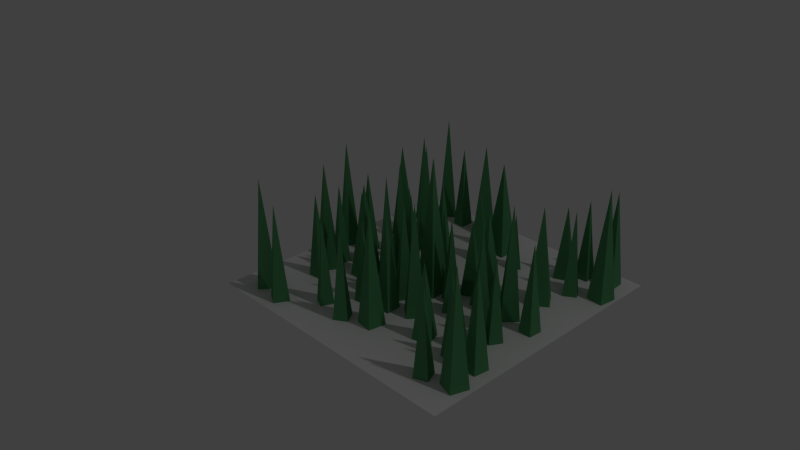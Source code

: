 # Source: reserve.blend  (saved by Blender 2.75.0; exported with 4.5.12 LTS)
import bpy
from mathutils import Matrix  # noqa: F401  (used for matrix-valued properties, if any)

bpy.ops.wm.read_factory_settings(use_empty=True)
scene = bpy.context.scene
scene.name = 'Scene'

# ---- collections
col_collection_1 = bpy.data.collections.new('Collection 1'); scene.collection.children.link(col_collection_1)

# ---- materials (node trees are filled in below, after node groups)
mat_tree = bpy.data.materials.new('Tree')
mat_tree.alpha_threshold = 0.0
mat_tree.use_transparent_shadow = False
mat_tree.diffuse_color = (0.1, 0.3264, 0.1386, 1.0)
mat_tree.roughness = 0.5
mat_tree_001 = bpy.data.materials.new('Tree.001')
mat_tree_001.alpha_threshold = 0.0
mat_tree_001.use_transparent_shadow = False
mat_tree_001.diffuse_color = (0.1, 0.3264, 0.1386, 1.0)
mat_tree_001.roughness = 0.5
mat_tree_002 = bpy.data.materials.new('Tree.002')
mat_tree_002.alpha_threshold = 0.0
mat_tree_002.use_transparent_shadow = False
mat_tree_002.diffuse_color = (0.1, 0.3264, 0.1386, 1.0)
mat_tree_002.roughness = 0.5
mat_tree_003 = bpy.data.materials.new('Tree.003')
mat_tree_003.alpha_threshold = 0.0
mat_tree_003.use_transparent_shadow = False
mat_tree_003.diffuse_color = (0.1, 0.3264, 0.1386, 1.0)
mat_tree_003.roughness = 0.5
mat_tree_004 = bpy.data.materials.new('Tree.004')
mat_tree_004.alpha_threshold = 0.0
mat_tree_004.use_transparent_shadow = False
mat_tree_004.diffuse_color = (0.1, 0.3264, 0.1386, 1.0)
mat_tree_004.roughness = 0.5
mat_tree_005 = bpy.data.materials.new('Tree.005')
mat_tree_005.alpha_threshold = 0.0
mat_tree_005.use_transparent_shadow = False
mat_tree_005.diffuse_color = (0.1, 0.3264, 0.1386, 1.0)
mat_tree_005.roughness = 0.5
mat_tree_006 = bpy.data.materials.new('Tree.006')
mat_tree_006.alpha_threshold = 0.0
mat_tree_006.use_transparent_shadow = False
mat_tree_006.diffuse_color = (0.1, 0.3264, 0.1386, 1.0)
mat_tree_006.roughness = 0.5
mat_tree_007 = bpy.data.materials.new('Tree.007')
mat_tree_007.alpha_threshold = 0.0
mat_tree_007.use_transparent_shadow = False
mat_tree_007.diffuse_color = (0.1, 0.3264, 0.1386, 1.0)
mat_tree_007.roughness = 0.5
mat_tree_008 = bpy.data.materials.new('Tree.008')
mat_tree_008.alpha_threshold = 0.0
mat_tree_008.use_transparent_shadow = False
mat_tree_008.diffuse_color = (0.1, 0.3264, 0.1386, 1.0)
mat_tree_008.roughness = 0.5
mat_tree_009 = bpy.data.materials.new('Tree.009')
mat_tree_009.alpha_threshold = 0.0
mat_tree_009.use_transparent_shadow = False
mat_tree_009.diffuse_color = (0.1, 0.3264, 0.1386, 1.0)
mat_tree_009.roughness = 0.5
mat_tree_010 = bpy.data.materials.new('Tree.010')
mat_tree_010.alpha_threshold = 0.0
mat_tree_010.use_transparent_shadow = False
mat_tree_010.diffuse_color = (0.1, 0.3264, 0.1386, 1.0)
mat_tree_010.roughness = 0.5
mat_tree_011 = bpy.data.materials.new('Tree.011')
mat_tree_011.alpha_threshold = 0.0
mat_tree_011.use_transparent_shadow = False
mat_tree_011.diffuse_color = (0.1, 0.3264, 0.1386, 1.0)
mat_tree_011.roughness = 0.5
mat_tree_012 = bpy.data.materials.new('Tree.012')
mat_tree_012.alpha_threshold = 0.0
mat_tree_012.use_transparent_shadow = False
mat_tree_012.diffuse_color = (0.1, 0.3264, 0.1386, 1.0)
mat_tree_012.roughness = 0.5
mat_tree_013 = bpy.data.materials.new('Tree.013')
mat_tree_013.alpha_threshold = 0.0
mat_tree_013.use_transparent_shadow = False
mat_tree_013.diffuse_color = (0.1, 0.3264, 0.1386, 1.0)
mat_tree_013.roughness = 0.5
mat_tree_014 = bpy.data.materials.new('Tree.014')
mat_tree_014.alpha_threshold = 0.0
mat_tree_014.use_transparent_shadow = False
mat_tree_014.diffuse_color = (0.1, 0.3264, 0.1386, 1.0)
mat_tree_014.roughness = 0.5
mat_tree_015 = bpy.data.materials.new('Tree.015')
mat_tree_015.alpha_threshold = 0.0
mat_tree_015.use_transparent_shadow = False
mat_tree_015.diffuse_color = (0.1, 0.3264, 0.1386, 1.0)
mat_tree_015.roughness = 0.5
mat_tree_016 = bpy.data.materials.new('Tree.016')
mat_tree_016.alpha_threshold = 0.0
mat_tree_016.use_transparent_shadow = False
mat_tree_016.diffuse_color = (0.1, 0.3264, 0.1386, 1.0)
mat_tree_016.roughness = 0.5
mat_tree_017 = bpy.data.materials.new('Tree.017')
mat_tree_017.alpha_threshold = 0.0
mat_tree_017.use_transparent_shadow = False
mat_tree_017.diffuse_color = (0.1, 0.3264, 0.1386, 1.0)
mat_tree_017.roughness = 0.5
mat_tree_018 = bpy.data.materials.new('Tree.018')
mat_tree_018.alpha_threshold = 0.0
mat_tree_018.use_transparent_shadow = False
mat_tree_018.diffuse_color = (0.1, 0.3264, 0.1386, 1.0)
mat_tree_018.roughness = 0.5
mat_tree_019 = bpy.data.materials.new('Tree.019')
mat_tree_019.alpha_threshold = 0.0
mat_tree_019.use_transparent_shadow = False
mat_tree_019.diffuse_color = (0.1, 0.3264, 0.1386, 1.0)
mat_tree_019.roughness = 0.5
mat_tree_020 = bpy.data.materials.new('Tree.020')
mat_tree_020.alpha_threshold = 0.0
mat_tree_020.use_transparent_shadow = False
mat_tree_020.diffuse_color = (0.1, 0.3264, 0.1386, 1.0)
mat_tree_020.roughness = 0.5
mat_tree_021 = bpy.data.materials.new('Tree.021')
mat_tree_021.alpha_threshold = 0.0
mat_tree_021.use_transparent_shadow = False
mat_tree_021.diffuse_color = (0.1, 0.3264, 0.1386, 1.0)
mat_tree_021.roughness = 0.5
mat_tree_022 = bpy.data.materials.new('Tree.022')
mat_tree_022.alpha_threshold = 0.0
mat_tree_022.use_transparent_shadow = False
mat_tree_022.diffuse_color = (0.1, 0.3264, 0.1386, 1.0)
mat_tree_022.roughness = 0.5
mat_tree_023 = bpy.data.materials.new('Tree.023')
mat_tree_023.alpha_threshold = 0.0
mat_tree_023.use_transparent_shadow = False
mat_tree_023.diffuse_color = (0.1, 0.3264, 0.1386, 1.0)
mat_tree_023.roughness = 0.5
mat_tree_024 = bpy.data.materials.new('Tree.024')
mat_tree_024.alpha_threshold = 0.0
mat_tree_024.use_transparent_shadow = False
mat_tree_024.diffuse_color = (0.1, 0.3264, 0.1386, 1.0)
mat_tree_024.roughness = 0.5
mat_tree_025 = bpy.data.materials.new('Tree.025')
mat_tree_025.alpha_threshold = 0.0
mat_tree_025.use_transparent_shadow = False
mat_tree_025.diffuse_color = (0.1, 0.3264, 0.1386, 1.0)
mat_tree_025.roughness = 0.5
mat_tree_026 = bpy.data.materials.new('Tree.026')
mat_tree_026.alpha_threshold = 0.0
mat_tree_026.use_transparent_shadow = False
mat_tree_026.diffuse_color = (0.1, 0.3264, 0.1386, 1.0)
mat_tree_026.roughness = 0.5
mat_tree_027 = bpy.data.materials.new('Tree.027')
mat_tree_027.alpha_threshold = 0.0
mat_tree_027.use_transparent_shadow = False
mat_tree_027.diffuse_color = (0.1, 0.3264, 0.1386, 1.0)
mat_tree_027.roughness = 0.5
mat_tree_028 = bpy.data.materials.new('Tree.028')
mat_tree_028.alpha_threshold = 0.0
mat_tree_028.use_transparent_shadow = False
mat_tree_028.diffuse_color = (0.1, 0.3264, 0.1386, 1.0)
mat_tree_028.roughness = 0.5
mat_tree_029 = bpy.data.materials.new('Tree.029')
mat_tree_029.alpha_threshold = 0.0
mat_tree_029.use_transparent_shadow = False
mat_tree_029.diffuse_color = (0.1, 0.3264, 0.1386, 1.0)
mat_tree_029.roughness = 0.5
mat_tree_030 = bpy.data.materials.new('Tree.030')
mat_tree_030.alpha_threshold = 0.0
mat_tree_030.use_transparent_shadow = False
mat_tree_030.diffuse_color = (0.1, 0.3264, 0.1386, 1.0)
mat_tree_030.roughness = 0.5
mat_tree_031 = bpy.data.materials.new('Tree.031')
mat_tree_031.alpha_threshold = 0.0
mat_tree_031.use_transparent_shadow = False
mat_tree_031.diffuse_color = (0.1, 0.3264, 0.1386, 1.0)
mat_tree_031.roughness = 0.5
mat_tree_032 = bpy.data.materials.new('Tree.032')
mat_tree_032.alpha_threshold = 0.0
mat_tree_032.use_transparent_shadow = False
mat_tree_032.diffuse_color = (0.1, 0.3264, 0.1386, 1.0)
mat_tree_032.roughness = 0.5
mat_tree_033 = bpy.data.materials.new('Tree.033')
mat_tree_033.alpha_threshold = 0.0
mat_tree_033.use_transparent_shadow = False
mat_tree_033.diffuse_color = (0.1, 0.3264, 0.1386, 1.0)
mat_tree_033.roughness = 0.5
mat_tree_034 = bpy.data.materials.new('Tree.034')
mat_tree_034.alpha_threshold = 0.0
mat_tree_034.use_transparent_shadow = False
mat_tree_034.diffuse_color = (0.1, 0.3264, 0.1386, 1.0)
mat_tree_034.roughness = 0.5
mat_tree_035 = bpy.data.materials.new('Tree.035')
mat_tree_035.alpha_threshold = 0.0
mat_tree_035.use_transparent_shadow = False
mat_tree_035.diffuse_color = (0.1, 0.3264, 0.1386, 1.0)
mat_tree_035.roughness = 0.5
mat_tree_036 = bpy.data.materials.new('Tree.036')
mat_tree_036.alpha_threshold = 0.0
mat_tree_036.use_transparent_shadow = False
mat_tree_036.diffuse_color = (0.1, 0.3264, 0.1386, 1.0)
mat_tree_036.roughness = 0.5
mat_tree_037 = bpy.data.materials.new('Tree.037')
mat_tree_037.alpha_threshold = 0.0
mat_tree_037.use_transparent_shadow = False
mat_tree_037.diffuse_color = (0.1, 0.3264, 0.1386, 1.0)
mat_tree_037.roughness = 0.5
mat_tree_038 = bpy.data.materials.new('Tree.038')
mat_tree_038.alpha_threshold = 0.0
mat_tree_038.use_transparent_shadow = False
mat_tree_038.diffuse_color = (0.1, 0.3264, 0.1386, 1.0)
mat_tree_038.roughness = 0.5
mat_tree_039 = bpy.data.materials.new('Tree.039')
mat_tree_039.alpha_threshold = 0.0
mat_tree_039.use_transparent_shadow = False
mat_tree_039.diffuse_color = (0.1, 0.3264, 0.1386, 1.0)
mat_tree_039.roughness = 0.5
mat_tree_040 = bpy.data.materials.new('Tree.040')
mat_tree_040.alpha_threshold = 0.0
mat_tree_040.use_transparent_shadow = False
mat_tree_040.diffuse_color = (0.1, 0.3264, 0.1386, 1.0)
mat_tree_040.roughness = 0.5
mat_tree_041 = bpy.data.materials.new('Tree.041')
mat_tree_041.alpha_threshold = 0.0
mat_tree_041.use_transparent_shadow = False
mat_tree_041.diffuse_color = (0.1, 0.3264, 0.1386, 1.0)
mat_tree_041.roughness = 0.5
mat_tree_042 = bpy.data.materials.new('Tree.042')
mat_tree_042.alpha_threshold = 0.0
mat_tree_042.use_transparent_shadow = False
mat_tree_042.diffuse_color = (0.1, 0.3264, 0.1386, 1.0)
mat_tree_042.roughness = 0.5
mat_tree_043 = bpy.data.materials.new('Tree.043')
mat_tree_043.alpha_threshold = 0.0
mat_tree_043.use_transparent_shadow = False
mat_tree_043.diffuse_color = (0.1, 0.3264, 0.1386, 1.0)
mat_tree_043.roughness = 0.5
mat_tree_044 = bpy.data.materials.new('Tree.044')
mat_tree_044.alpha_threshold = 0.0
mat_tree_044.use_transparent_shadow = False
mat_tree_044.diffuse_color = (0.1, 0.3264, 0.1386, 1.0)
mat_tree_044.roughness = 0.5
mat_tree_045 = bpy.data.materials.new('Tree.045')
mat_tree_045.alpha_threshold = 0.0
mat_tree_045.use_transparent_shadow = False
mat_tree_045.diffuse_color = (0.1, 0.3264, 0.1386, 1.0)
mat_tree_045.roughness = 0.5
mat_tree_046 = bpy.data.materials.new('Tree.046')
mat_tree_046.alpha_threshold = 0.0
mat_tree_046.use_transparent_shadow = False
mat_tree_046.diffuse_color = (0.1, 0.3264, 0.1386, 1.0)
mat_tree_046.roughness = 0.5
mat_tree_047 = bpy.data.materials.new('Tree.047')
mat_tree_047.alpha_threshold = 0.0
mat_tree_047.use_transparent_shadow = False
mat_tree_047.diffuse_color = (0.1, 0.3264, 0.1386, 1.0)
mat_tree_047.roughness = 0.5
mat_tree_048 = bpy.data.materials.new('Tree.048')
mat_tree_048.alpha_threshold = 0.0
mat_tree_048.use_transparent_shadow = False
mat_tree_048.diffuse_color = (0.1, 0.3264, 0.1386, 1.0)
mat_tree_048.roughness = 0.5
mat_tree_049 = bpy.data.materials.new('Tree.049')
mat_tree_049.alpha_threshold = 0.0
mat_tree_049.use_transparent_shadow = False
mat_tree_049.diffuse_color = (0.1, 0.3264, 0.1386, 1.0)
mat_tree_049.roughness = 0.5
mat_tree_050 = bpy.data.materials.new('Tree.050')
mat_tree_050.alpha_threshold = 0.0
mat_tree_050.use_transparent_shadow = False
mat_tree_050.diffuse_color = (0.1, 0.3264, 0.1386, 1.0)
mat_tree_050.roughness = 0.5
mat_tree_051 = bpy.data.materials.new('Tree.051')
mat_tree_051.alpha_threshold = 0.0
mat_tree_051.use_transparent_shadow = False
mat_tree_051.diffuse_color = (0.1, 0.3264, 0.1386, 1.0)
mat_tree_051.roughness = 0.5
mat_tree_052 = bpy.data.materials.new('Tree.052')
mat_tree_052.alpha_threshold = 0.0
mat_tree_052.use_transparent_shadow = False
mat_tree_052.diffuse_color = (0.1, 0.3264, 0.1386, 1.0)
mat_tree_052.roughness = 0.5
mat_tree_053 = bpy.data.materials.new('Tree.053')
mat_tree_053.alpha_threshold = 0.0
mat_tree_053.use_transparent_shadow = False
mat_tree_053.diffuse_color = (0.1, 0.3264, 0.1386, 1.0)
mat_tree_053.roughness = 0.5
mat_tree_054 = bpy.data.materials.new('Tree.054')
mat_tree_054.alpha_threshold = 0.0
mat_tree_054.use_transparent_shadow = False
mat_tree_054.diffuse_color = (0.1, 0.3264, 0.1386, 1.0)
mat_tree_054.roughness = 0.5
mat_tree_055 = bpy.data.materials.new('Tree.055')
mat_tree_055.alpha_threshold = 0.0
mat_tree_055.use_transparent_shadow = False
mat_tree_055.diffuse_color = (0.1, 0.3264, 0.1386, 1.0)
mat_tree_055.roughness = 0.5
mat_tree_056 = bpy.data.materials.new('Tree.056')
mat_tree_056.alpha_threshold = 0.0
mat_tree_056.use_transparent_shadow = False
mat_tree_056.diffuse_color = (0.1, 0.3264, 0.1386, 1.0)
mat_tree_056.roughness = 0.5
mat_tree_057 = bpy.data.materials.new('Tree.057')
mat_tree_057.alpha_threshold = 0.0
mat_tree_057.use_transparent_shadow = False
mat_tree_057.diffuse_color = (0.1, 0.3264, 0.1386, 1.0)
mat_tree_057.roughness = 0.5
mat_tree_058 = bpy.data.materials.new('Tree.058')
mat_tree_058.alpha_threshold = 0.0
mat_tree_058.use_transparent_shadow = False
mat_tree_058.diffuse_color = (0.1, 0.3264, 0.1386, 1.0)
mat_tree_058.roughness = 0.5

# ---- material node trees

# ---- world
world_world = bpy.data.worlds.new('World'); scene.world = world_world
world_world.color = (0.05088, 0.05088, 0.05088)
world_world.use_sun_shadow = False
world_world.sun_shadow_jitter_overblur = 0.0
world_world.cycles.sampling_method = 'MANUAL'
world_world.cycles.sample_map_resolution = 256

# ---- cameras
cam_camera = bpy.data.cameras.new('Camera')
cam_camera.clip_end = 100.0
cam_camera.lens = 35.0
cam_camera.sensor_width = 32.0
cam_camera.sensor_height = 18.0
cam_camera.ortho_scale = 7.314
cam_camera.dof.focus_distance = 0.0
cam_camera.dof.aperture_fstop = 128.0

# ---- lights
light_lamp = bpy.data.lights.new('Lamp', 'POINT')
light_lamp.transmission_factor = 0.0
light_lamp.cutoff_distance = 30.0
light_lamp.energy = 100.0
light_lamp.shadow_buffer_clip_start = 1.001
light_lamp.shadow_soft_size = 0.1
light_lamp.shadow_maximum_resolution = 0.006
light_lamp.use_absolute_resolution = True
light_lamp.cycles.use_multiple_importance_sampling = False

# ---- meshes
me_cube_008 = bpy.data.meshes.new('Cube.008')
me_cube_008.from_pydata([(-0.1, -0.1, -0.1), (0.0, 0.0, 1.138), (-0.1, 0.1, -0.1), (0.1, -0.1, -0.1), (0.1, 0.1, -0.1)], [], [(0, 2, 4, 3), (1, 2, 0), (1, 4, 2), (1, 3, 4), (1, 0, 3)])
me_cube_008.materials.append(mat_tree)
me_cube_008.use_remesh_preserve_volume = False
me_cube_008.use_remesh_preserve_attributes = False
me_cube_008.use_mirror_vertex_groups = False
me_cube_008.update()
me_plane = bpy.data.meshes.new('Plane')
me_plane.from_pydata([(-1.0, -1.0, 0.0), (1.0, -1.0, 0.0), (-1.0, 1.0, 0.0), (1.0, 1.0, 0.0)], [], [(0, 1, 3, 2)])
me_plane.use_remesh_preserve_volume = False
me_plane.use_remesh_preserve_attributes = False
me_plane.use_mirror_vertex_groups = False
me_plane.update()
me_cube_009 = bpy.data.meshes.new('Cube.009')
me_cube_009.from_pydata([(-0.1, -0.1, -0.1), (0.0, 0.0, 1.138), (-0.1, 0.1, -0.1), (0.1, -0.1, -0.1), (0.1, 0.1, -0.1)], [], [(0, 2, 4, 3), (1, 2, 0), (1, 4, 2), (1, 3, 4), (1, 0, 3)])
me_cube_009.materials.append(mat_tree_001)
me_cube_009.use_remesh_preserve_volume = False
me_cube_009.use_remesh_preserve_attributes = False
me_cube_009.use_mirror_vertex_groups = False
me_cube_009.update()
me_cube_010 = bpy.data.meshes.new('Cube.010')
me_cube_010.from_pydata([(-0.1, -0.1, -0.1), (0.0, 0.0, 1.138), (-0.1, 0.1, -0.1), (0.1, -0.1, -0.1), (0.1, 0.1, -0.1)], [], [(0, 2, 4, 3), (1, 2, 0), (1, 4, 2), (1, 3, 4), (1, 0, 3)])
me_cube_010.materials.append(mat_tree_002)
me_cube_010.use_remesh_preserve_volume = False
me_cube_010.use_remesh_preserve_attributes = False
me_cube_010.use_mirror_vertex_groups = False
me_cube_010.update()
me_cube_011 = bpy.data.meshes.new('Cube.011')
me_cube_011.from_pydata([(-0.1, -0.1, -0.1), (0.0, 0.0, 1.138), (-0.1, 0.1, -0.1), (0.1, -0.1, -0.1), (0.1, 0.1, -0.1)], [], [(0, 2, 4, 3), (1, 2, 0), (1, 4, 2), (1, 3, 4), (1, 0, 3)])
me_cube_011.materials.append(mat_tree_003)
me_cube_011.use_remesh_preserve_volume = False
me_cube_011.use_remesh_preserve_attributes = False
me_cube_011.use_mirror_vertex_groups = False
me_cube_011.update()
me_cube_012 = bpy.data.meshes.new('Cube.012')
me_cube_012.from_pydata([(-0.1, -0.1, -0.1), (0.0, 0.0, 1.138), (-0.1, 0.1, -0.1), (0.1, -0.1, -0.1), (0.1, 0.1, -0.1)], [], [(0, 2, 4, 3), (1, 2, 0), (1, 4, 2), (1, 3, 4), (1, 0, 3)])
me_cube_012.materials.append(mat_tree_004)
me_cube_012.use_remesh_preserve_volume = False
me_cube_012.use_remesh_preserve_attributes = False
me_cube_012.use_mirror_vertex_groups = False
me_cube_012.update()
me_cube_013 = bpy.data.meshes.new('Cube.013')
me_cube_013.from_pydata([(-0.1, -0.1, -0.1), (0.0, 0.0, 0.7826), (-0.1, 0.1, -0.1), (0.1, -0.1, -0.1), (0.1, 0.1, -0.1)], [], [(0, 2, 4, 3), (1, 2, 0), (1, 4, 2), (1, 3, 4), (1, 0, 3)])
me_cube_013.materials.append(mat_tree_005)
me_cube_013.use_remesh_preserve_volume = False
me_cube_013.use_remesh_preserve_attributes = False
me_cube_013.use_mirror_vertex_groups = False
me_cube_013.update()
me_cube_014 = bpy.data.meshes.new('Cube.014')
me_cube_014.from_pydata([(-0.1, -0.1, -0.1), (0.0, 0.0, 0.7826), (-0.1, 0.1, -0.1), (0.1, -0.1, -0.1), (0.1, 0.1, -0.1)], [], [(0, 2, 4, 3), (1, 2, 0), (1, 4, 2), (1, 3, 4), (1, 0, 3)])
me_cube_014.materials.append(mat_tree_006)
me_cube_014.use_remesh_preserve_volume = False
me_cube_014.use_remesh_preserve_attributes = False
me_cube_014.use_mirror_vertex_groups = False
me_cube_014.update()
me_cube_015 = bpy.data.meshes.new('Cube.015')
me_cube_015.from_pydata([(-0.1, -0.1, -0.1), (0.0, 0.0, 0.7826), (-0.1, 0.1, -0.1), (0.1, -0.1, -0.1), (0.1, 0.1, -0.1)], [], [(0, 2, 4, 3), (1, 2, 0), (1, 4, 2), (1, 3, 4), (1, 0, 3)])
me_cube_015.materials.append(mat_tree_007)
me_cube_015.use_remesh_preserve_volume = False
me_cube_015.use_remesh_preserve_attributes = False
me_cube_015.use_mirror_vertex_groups = False
me_cube_015.update()
me_cube_016 = bpy.data.meshes.new('Cube.016')
me_cube_016.from_pydata([(-0.1, -0.1, -0.1), (0.0, 0.0, 0.7826), (-0.1, 0.1, -0.1), (0.1, -0.1, -0.1), (0.1, 0.1, -0.1)], [], [(0, 2, 4, 3), (1, 2, 0), (1, 4, 2), (1, 3, 4), (1, 0, 3)])
me_cube_016.materials.append(mat_tree_008)
me_cube_016.use_remesh_preserve_volume = False
me_cube_016.use_remesh_preserve_attributes = False
me_cube_016.use_mirror_vertex_groups = False
me_cube_016.update()
me_cube_017 = bpy.data.meshes.new('Cube.017')
me_cube_017.from_pydata([(-0.1, -0.1, -0.1), (0.0, 0.0, 0.7826), (-0.1, 0.1, -0.1), (0.1, -0.1, -0.1), (0.1, 0.1, -0.1)], [], [(0, 2, 4, 3), (1, 2, 0), (1, 4, 2), (1, 3, 4), (1, 0, 3)])
me_cube_017.materials.append(mat_tree_009)
me_cube_017.use_remesh_preserve_volume = False
me_cube_017.use_remesh_preserve_attributes = False
me_cube_017.use_mirror_vertex_groups = False
me_cube_017.update()
me_cube_018 = bpy.data.meshes.new('Cube.018')
me_cube_018.from_pydata([(-0.1, -0.1, -0.1), (0.0, 0.0, 1.138), (-0.1, 0.1, -0.1), (0.1, -0.1, -0.1), (0.1, 0.1, -0.1)], [], [(0, 2, 4, 3), (1, 2, 0), (1, 4, 2), (1, 3, 4), (1, 0, 3)])
me_cube_018.materials.append(mat_tree_010)
me_cube_018.use_remesh_preserve_volume = False
me_cube_018.use_remesh_preserve_attributes = False
me_cube_018.use_mirror_vertex_groups = False
me_cube_018.update()
me_cube_019 = bpy.data.meshes.new('Cube.019')
me_cube_019.from_pydata([(-0.1, -0.1, -0.1), (0.0, 0.0, 1.138), (-0.1, 0.1, -0.1), (0.1, -0.1, -0.1), (0.1, 0.1, -0.1)], [], [(0, 2, 4, 3), (1, 2, 0), (1, 4, 2), (1, 3, 4), (1, 0, 3)])
me_cube_019.materials.append(mat_tree_011)
me_cube_019.use_remesh_preserve_volume = False
me_cube_019.use_remesh_preserve_attributes = False
me_cube_019.use_mirror_vertex_groups = False
me_cube_019.update()
me_cube_020 = bpy.data.meshes.new('Cube.020')
me_cube_020.from_pydata([(-0.1, -0.1, -0.1), (0.0, 0.0, 1.138), (-0.1, 0.1, -0.1), (0.1, -0.1, -0.1), (0.1, 0.1, -0.1)], [], [(0, 2, 4, 3), (1, 2, 0), (1, 4, 2), (1, 3, 4), (1, 0, 3)])
me_cube_020.materials.append(mat_tree_012)
me_cube_020.use_remesh_preserve_volume = False
me_cube_020.use_remesh_preserve_attributes = False
me_cube_020.use_mirror_vertex_groups = False
me_cube_020.update()
me_cube_021 = bpy.data.meshes.new('Cube.021')
me_cube_021.from_pydata([(-0.1, -0.1, -0.1), (0.0, 0.0, 1.138), (-0.1, 0.1, -0.1), (0.1, -0.1, -0.1), (0.1, 0.1, -0.1)], [], [(0, 2, 4, 3), (1, 2, 0), (1, 4, 2), (1, 3, 4), (1, 0, 3)])
me_cube_021.materials.append(mat_tree_013)
me_cube_021.use_remesh_preserve_volume = False
me_cube_021.use_remesh_preserve_attributes = False
me_cube_021.use_mirror_vertex_groups = False
me_cube_021.update()
me_cube_022 = bpy.data.meshes.new('Cube.022')
me_cube_022.from_pydata([(-0.1, -0.1, -0.1), (0.0, 0.0, 0.7826), (-0.1, 0.1, -0.1), (0.1, -0.1, -0.1), (0.1, 0.1, -0.1)], [], [(0, 2, 4, 3), (1, 2, 0), (1, 4, 2), (1, 3, 4), (1, 0, 3)])
me_cube_022.materials.append(mat_tree_014)
me_cube_022.use_remesh_preserve_volume = False
me_cube_022.use_remesh_preserve_attributes = False
me_cube_022.use_mirror_vertex_groups = False
me_cube_022.update()
me_cube_023 = bpy.data.meshes.new('Cube.023')
me_cube_023.from_pydata([(-0.1, -0.1, -0.1), (0.0, 0.0, 0.7826), (-0.1, 0.1, -0.1), (0.1, -0.1, -0.1), (0.1, 0.1, -0.1)], [], [(0, 2, 4, 3), (1, 2, 0), (1, 4, 2), (1, 3, 4), (1, 0, 3)])
me_cube_023.materials.append(mat_tree_015)
me_cube_023.use_remesh_preserve_volume = False
me_cube_023.use_remesh_preserve_attributes = False
me_cube_023.use_mirror_vertex_groups = False
me_cube_023.update()
me_cube_024 = bpy.data.meshes.new('Cube.024')
me_cube_024.from_pydata([(-0.1, -0.1, -0.1), (0.0, 0.0, 0.7826), (-0.1, 0.1, -0.1), (0.1, -0.1, -0.1), (0.1, 0.1, -0.1)], [], [(0, 2, 4, 3), (1, 2, 0), (1, 4, 2), (1, 3, 4), (1, 0, 3)])
me_cube_024.materials.append(mat_tree_016)
me_cube_024.use_remesh_preserve_volume = False
me_cube_024.use_remesh_preserve_attributes = False
me_cube_024.use_mirror_vertex_groups = False
me_cube_024.update()
me_cube_025 = bpy.data.meshes.new('Cube.025')
me_cube_025.from_pydata([(-0.1, -0.1, -0.1), (0.0, 0.0, 0.7826), (-0.1, 0.1, -0.1), (0.1, -0.1, -0.1), (0.1, 0.1, -0.1)], [], [(0, 2, 4, 3), (1, 2, 0), (1, 4, 2), (1, 3, 4), (1, 0, 3)])
me_cube_025.materials.append(mat_tree_017)
me_cube_025.use_remesh_preserve_volume = False
me_cube_025.use_remesh_preserve_attributes = False
me_cube_025.use_mirror_vertex_groups = False
me_cube_025.update()
me_cube_026 = bpy.data.meshes.new('Cube.026')
me_cube_026.from_pydata([(-0.1, -0.1, -0.1), (0.0, 0.0, 0.7826), (-0.1, 0.1, -0.1), (0.1, -0.1, -0.1), (0.1, 0.1, -0.1)], [], [(0, 2, 4, 3), (1, 2, 0), (1, 4, 2), (1, 3, 4), (1, 0, 3)])
me_cube_026.materials.append(mat_tree_018)
me_cube_026.use_remesh_preserve_volume = False
me_cube_026.use_remesh_preserve_attributes = False
me_cube_026.use_mirror_vertex_groups = False
me_cube_026.update()
me_cube_027 = bpy.data.meshes.new('Cube.027')
me_cube_027.from_pydata([(-0.1, -0.1, -0.1), (0.0, 0.0, 1.138), (-0.1, 0.1, -0.1), (0.1, -0.1, -0.1), (0.1, 0.1, -0.1)], [], [(0, 2, 4, 3), (1, 2, 0), (1, 4, 2), (1, 3, 4), (1, 0, 3)])
me_cube_027.materials.append(mat_tree_019)
me_cube_027.use_remesh_preserve_volume = False
me_cube_027.use_remesh_preserve_attributes = False
me_cube_027.use_mirror_vertex_groups = False
me_cube_027.update()
me_cube_028 = bpy.data.meshes.new('Cube.028')
me_cube_028.from_pydata([(-0.1, -0.1, -0.1), (0.0, 0.0, 1.138), (-0.1, 0.1, -0.1), (0.1, -0.1, -0.1), (0.1, 0.1, -0.1)], [], [(0, 2, 4, 3), (1, 2, 0), (1, 4, 2), (1, 3, 4), (1, 0, 3)])
me_cube_028.materials.append(mat_tree_020)
me_cube_028.use_remesh_preserve_volume = False
me_cube_028.use_remesh_preserve_attributes = False
me_cube_028.use_mirror_vertex_groups = False
me_cube_028.update()
me_cube_029 = bpy.data.meshes.new('Cube.029')
me_cube_029.from_pydata([(-0.1, -0.1, -0.1), (0.0, 0.0, 1.138), (-0.1, 0.1, -0.1), (0.1, -0.1, -0.1), (0.1, 0.1, -0.1)], [], [(0, 2, 4, 3), (1, 2, 0), (1, 4, 2), (1, 3, 4), (1, 0, 3)])
me_cube_029.materials.append(mat_tree_021)
me_cube_029.use_remesh_preserve_volume = False
me_cube_029.use_remesh_preserve_attributes = False
me_cube_029.use_mirror_vertex_groups = False
me_cube_029.update()
me_cube_030 = bpy.data.meshes.new('Cube.030')
me_cube_030.from_pydata([(-0.1, -0.1, -0.1), (0.0, 0.0, 1.138), (-0.1, 0.1, -0.1), (0.1, -0.1, -0.1), (0.1, 0.1, -0.1)], [], [(0, 2, 4, 3), (1, 2, 0), (1, 4, 2), (1, 3, 4), (1, 0, 3)])
me_cube_030.materials.append(mat_tree_022)
me_cube_030.use_remesh_preserve_volume = False
me_cube_030.use_remesh_preserve_attributes = False
me_cube_030.use_mirror_vertex_groups = False
me_cube_030.update()
me_cube_031 = bpy.data.meshes.new('Cube.031')
me_cube_031.from_pydata([(-0.1, -0.1, -0.1), (0.0, 0.0, 0.7826), (-0.1, 0.1, -0.1), (0.1, -0.1, -0.1), (0.1, 0.1, -0.1)], [], [(0, 2, 4, 3), (1, 2, 0), (1, 4, 2), (1, 3, 4), (1, 0, 3)])
me_cube_031.materials.append(mat_tree_023)
me_cube_031.use_remesh_preserve_volume = False
me_cube_031.use_remesh_preserve_attributes = False
me_cube_031.use_mirror_vertex_groups = False
me_cube_031.update()
me_cube_032 = bpy.data.meshes.new('Cube.032')
me_cube_032.from_pydata([(-0.1, -0.1, -0.1), (0.0, 0.0, 0.7826), (-0.1, 0.1, -0.1), (0.1, -0.1, -0.1), (0.1, 0.1, -0.1)], [], [(0, 2, 4, 3), (1, 2, 0), (1, 4, 2), (1, 3, 4), (1, 0, 3)])
me_cube_032.materials.append(mat_tree_024)
me_cube_032.use_remesh_preserve_volume = False
me_cube_032.use_remesh_preserve_attributes = False
me_cube_032.use_mirror_vertex_groups = False
me_cube_032.update()
me_cube_033 = bpy.data.meshes.new('Cube.033')
me_cube_033.from_pydata([(-0.1, -0.1, -0.1), (0.0, 0.0, 0.7826), (-0.1, 0.1, -0.1), (0.1, -0.1, -0.1), (0.1, 0.1, -0.1)], [], [(0, 2, 4, 3), (1, 2, 0), (1, 4, 2), (1, 3, 4), (1, 0, 3)])
me_cube_033.materials.append(mat_tree_025)
me_cube_033.use_remesh_preserve_volume = False
me_cube_033.use_remesh_preserve_attributes = False
me_cube_033.use_mirror_vertex_groups = False
me_cube_033.update()
me_cube_034 = bpy.data.meshes.new('Cube.034')
me_cube_034.from_pydata([(-0.1, -0.1, -0.1), (0.0, 0.0, 0.7826), (-0.1, 0.1, -0.1), (0.1, -0.1, -0.1), (0.1, 0.1, -0.1)], [], [(0, 2, 4, 3), (1, 2, 0), (1, 4, 2), (1, 3, 4), (1, 0, 3)])
me_cube_034.materials.append(mat_tree_026)
me_cube_034.use_remesh_preserve_volume = False
me_cube_034.use_remesh_preserve_attributes = False
me_cube_034.use_mirror_vertex_groups = False
me_cube_034.update()
me_cube_035 = bpy.data.meshes.new('Cube.035')
me_cube_035.from_pydata([(-0.1, -0.1, -0.1), (0.0, 0.0, 0.7826), (-0.1, 0.1, -0.1), (0.1, -0.1, -0.1), (0.1, 0.1, -0.1)], [], [(0, 2, 4, 3), (1, 2, 0), (1, 4, 2), (1, 3, 4), (1, 0, 3)])
me_cube_035.materials.append(mat_tree_027)
me_cube_035.use_remesh_preserve_volume = False
me_cube_035.use_remesh_preserve_attributes = False
me_cube_035.use_mirror_vertex_groups = False
me_cube_035.update()
me_cube_036 = bpy.data.meshes.new('Cube.036')
me_cube_036.from_pydata([(-0.1, -0.1, -0.1), (0.0, 0.0, 1.138), (-0.1, 0.1, -0.1), (0.1, -0.1, -0.1), (0.1, 0.1, -0.1)], [], [(0, 2, 4, 3), (1, 2, 0), (1, 4, 2), (1, 3, 4), (1, 0, 3)])
me_cube_036.materials.append(mat_tree_028)
me_cube_036.use_remesh_preserve_volume = False
me_cube_036.use_remesh_preserve_attributes = False
me_cube_036.use_mirror_vertex_groups = False
me_cube_036.update()
me_cube_037 = bpy.data.meshes.new('Cube.037')
me_cube_037.from_pydata([(-0.1, -0.1, -0.1), (0.0, 0.0, 1.138), (-0.1, 0.1, -0.1), (0.1, -0.1, -0.1), (0.1, 0.1, -0.1)], [], [(0, 2, 4, 3), (1, 2, 0), (1, 4, 2), (1, 3, 4), (1, 0, 3)])
me_cube_037.materials.append(mat_tree_029)
me_cube_037.use_remesh_preserve_volume = False
me_cube_037.use_remesh_preserve_attributes = False
me_cube_037.use_mirror_vertex_groups = False
me_cube_037.update()
me_cube_038 = bpy.data.meshes.new('Cube.038')
me_cube_038.from_pydata([(-0.1, -0.1, -0.1), (0.0, 0.0, 1.138), (-0.1, 0.1, -0.1), (0.1, -0.1, -0.1), (0.1, 0.1, -0.1)], [], [(0, 2, 4, 3), (1, 2, 0), (1, 4, 2), (1, 3, 4), (1, 0, 3)])
me_cube_038.materials.append(mat_tree_030)
me_cube_038.use_remesh_preserve_volume = False
me_cube_038.use_remesh_preserve_attributes = False
me_cube_038.use_mirror_vertex_groups = False
me_cube_038.update()
me_cube_039 = bpy.data.meshes.new('Cube.039')
me_cube_039.from_pydata([(-0.1, -0.1, -0.1), (0.0, 0.0, 1.138), (-0.1, 0.1, -0.1), (0.1, -0.1, -0.1), (0.1, 0.1, -0.1)], [], [(0, 2, 4, 3), (1, 2, 0), (1, 4, 2), (1, 3, 4), (1, 0, 3)])
me_cube_039.materials.append(mat_tree_031)
me_cube_039.use_remesh_preserve_volume = False
me_cube_039.use_remesh_preserve_attributes = False
me_cube_039.use_mirror_vertex_groups = False
me_cube_039.update()
me_cube_040 = bpy.data.meshes.new('Cube.040')
me_cube_040.from_pydata([(-0.1, -0.1, -0.1), (0.0, 0.0, 1.138), (-0.1, 0.1, -0.1), (0.1, -0.1, -0.1), (0.1, 0.1, -0.1)], [], [(0, 2, 4, 3), (1, 2, 0), (1, 4, 2), (1, 3, 4), (1, 0, 3)])
me_cube_040.materials.append(mat_tree_032)
me_cube_040.use_remesh_preserve_volume = False
me_cube_040.use_remesh_preserve_attributes = False
me_cube_040.use_mirror_vertex_groups = False
me_cube_040.update()
me_cube_041 = bpy.data.meshes.new('Cube.041')
me_cube_041.from_pydata([(-0.1, -0.1, -0.1), (0.0, 0.0, 0.7826), (-0.1, 0.1, -0.1), (0.1, -0.1, -0.1), (0.1, 0.1, -0.1)], [], [(0, 2, 4, 3), (1, 2, 0), (1, 4, 2), (1, 3, 4), (1, 0, 3)])
me_cube_041.materials.append(mat_tree_033)
me_cube_041.use_remesh_preserve_volume = False
me_cube_041.use_remesh_preserve_attributes = False
me_cube_041.use_mirror_vertex_groups = False
me_cube_041.update()
me_cube_042 = bpy.data.meshes.new('Cube.042')
me_cube_042.from_pydata([(-0.1, -0.1, -0.1), (0.0, 0.0, 1.138), (-0.1, 0.1, -0.1), (0.1, -0.1, -0.1), (0.1, 0.1, -0.1)], [], [(0, 2, 4, 3), (1, 2, 0), (1, 4, 2), (1, 3, 4), (1, 0, 3)])
me_cube_042.materials.append(mat_tree_034)
me_cube_042.use_remesh_preserve_volume = False
me_cube_042.use_remesh_preserve_attributes = False
me_cube_042.use_mirror_vertex_groups = False
me_cube_042.update()
me_cube_043 = bpy.data.meshes.new('Cube.043')
me_cube_043.from_pydata([(-0.1, -0.1, -0.1), (0.0, 0.0, 1.138), (-0.1, 0.1, -0.1), (0.1, -0.1, -0.1), (0.1, 0.1, -0.1)], [], [(0, 2, 4, 3), (1, 2, 0), (1, 4, 2), (1, 3, 4), (1, 0, 3)])
me_cube_043.materials.append(mat_tree_035)
me_cube_043.use_remesh_preserve_volume = False
me_cube_043.use_remesh_preserve_attributes = False
me_cube_043.use_mirror_vertex_groups = False
me_cube_043.update()
me_cube_044 = bpy.data.meshes.new('Cube.044')
me_cube_044.from_pydata([(-0.1, -0.1, -0.1), (0.0, 0.0, 1.138), (-0.1, 0.1, -0.1), (0.1, -0.1, -0.1), (0.1, 0.1, -0.1)], [], [(0, 2, 4, 3), (1, 2, 0), (1, 4, 2), (1, 3, 4), (1, 0, 3)])
me_cube_044.materials.append(mat_tree_036)
me_cube_044.use_remesh_preserve_volume = False
me_cube_044.use_remesh_preserve_attributes = False
me_cube_044.use_mirror_vertex_groups = False
me_cube_044.update()
me_cube_045 = bpy.data.meshes.new('Cube.045')
me_cube_045.from_pydata([(-0.1, -0.1, -0.1), (0.0, 0.0, 1.138), (-0.1, 0.1, -0.1), (0.1, -0.1, -0.1), (0.1, 0.1, -0.1)], [], [(0, 2, 4, 3), (1, 2, 0), (1, 4, 2), (1, 3, 4), (1, 0, 3)])
me_cube_045.materials.append(mat_tree_037)
me_cube_045.use_remesh_preserve_volume = False
me_cube_045.use_remesh_preserve_attributes = False
me_cube_045.use_mirror_vertex_groups = False
me_cube_045.update()
me_cube_046 = bpy.data.meshes.new('Cube.046')
me_cube_046.from_pydata([(-0.1, -0.1, -0.1), (0.0, 0.0, 0.7826), (-0.1, 0.1, -0.1), (0.1, -0.1, -0.1), (0.1, 0.1, -0.1)], [], [(0, 2, 4, 3), (1, 2, 0), (1, 4, 2), (1, 3, 4), (1, 0, 3)])
me_cube_046.materials.append(mat_tree_038)
me_cube_046.use_remesh_preserve_volume = False
me_cube_046.use_remesh_preserve_attributes = False
me_cube_046.use_mirror_vertex_groups = False
me_cube_046.update()
me_cube_047 = bpy.data.meshes.new('Cube.047')
me_cube_047.from_pydata([(-0.1, -0.1, -0.1), (0.0, 0.0, 1.138), (-0.1, 0.1, -0.1), (0.1, -0.1, -0.1), (0.1, 0.1, -0.1)], [], [(0, 2, 4, 3), (1, 2, 0), (1, 4, 2), (1, 3, 4), (1, 0, 3)])
me_cube_047.materials.append(mat_tree_039)
me_cube_047.use_remesh_preserve_volume = False
me_cube_047.use_remesh_preserve_attributes = False
me_cube_047.use_mirror_vertex_groups = False
me_cube_047.update()
me_cube_048 = bpy.data.meshes.new('Cube.048')
me_cube_048.from_pydata([(-0.1, -0.1, -0.1), (0.0, 0.0, 1.138), (-0.1, 0.1, -0.1), (0.1, -0.1, -0.1), (0.1, 0.1, -0.1)], [], [(0, 2, 4, 3), (1, 2, 0), (1, 4, 2), (1, 3, 4), (1, 0, 3)])
me_cube_048.materials.append(mat_tree_040)
me_cube_048.use_remesh_preserve_volume = False
me_cube_048.use_remesh_preserve_attributes = False
me_cube_048.use_mirror_vertex_groups = False
me_cube_048.update()
me_cube_049 = bpy.data.meshes.new('Cube.049')
me_cube_049.from_pydata([(-0.1, -0.1, -0.1), (0.0, 0.0, 1.138), (-0.1, 0.1, -0.1), (0.1, -0.1, -0.1), (0.1, 0.1, -0.1)], [], [(0, 2, 4, 3), (1, 2, 0), (1, 4, 2), (1, 3, 4), (1, 0, 3)])
me_cube_049.materials.append(mat_tree_041)
me_cube_049.use_remesh_preserve_volume = False
me_cube_049.use_remesh_preserve_attributes = False
me_cube_049.use_mirror_vertex_groups = False
me_cube_049.update()
me_cube_050 = bpy.data.meshes.new('Cube.050')
me_cube_050.from_pydata([(-0.1, -0.1, -0.1), (0.0, 0.0, 1.138), (-0.1, 0.1, -0.1), (0.1, -0.1, -0.1), (0.1, 0.1, -0.1)], [], [(0, 2, 4, 3), (1, 2, 0), (1, 4, 2), (1, 3, 4), (1, 0, 3)])
me_cube_050.materials.append(mat_tree_042)
me_cube_050.use_remesh_preserve_volume = False
me_cube_050.use_remesh_preserve_attributes = False
me_cube_050.use_mirror_vertex_groups = False
me_cube_050.update()
me_cube_051 = bpy.data.meshes.new('Cube.051')
me_cube_051.from_pydata([(-0.1, -0.1, -0.1), (0.0, 0.0, 0.7826), (-0.1, 0.1, -0.1), (0.1, -0.1, -0.1), (0.1, 0.1, -0.1)], [], [(0, 2, 4, 3), (1, 2, 0), (1, 4, 2), (1, 3, 4), (1, 0, 3)])
me_cube_051.materials.append(mat_tree_043)
me_cube_051.use_remesh_preserve_volume = False
me_cube_051.use_remesh_preserve_attributes = False
me_cube_051.use_mirror_vertex_groups = False
me_cube_051.update()
me_cube_052 = bpy.data.meshes.new('Cube.052')
me_cube_052.from_pydata([(-0.1, -0.1, -0.1), (0.0, 0.0, 1.138), (-0.1, 0.1, -0.1), (0.1, -0.1, -0.1), (0.1, 0.1, -0.1)], [], [(0, 2, 4, 3), (1, 2, 0), (1, 4, 2), (1, 3, 4), (1, 0, 3)])
me_cube_052.materials.append(mat_tree_044)
me_cube_052.use_remesh_preserve_volume = False
me_cube_052.use_remesh_preserve_attributes = False
me_cube_052.use_mirror_vertex_groups = False
me_cube_052.update()
me_cube_053 = bpy.data.meshes.new('Cube.053')
me_cube_053.from_pydata([(-0.1, -0.1, -0.1), (0.0, 0.0, 1.138), (-0.1, 0.1, -0.1), (0.1, -0.1, -0.1), (0.1, 0.1, -0.1)], [], [(0, 2, 4, 3), (1, 2, 0), (1, 4, 2), (1, 3, 4), (1, 0, 3)])
me_cube_053.materials.append(mat_tree_045)
me_cube_053.use_remesh_preserve_volume = False
me_cube_053.use_remesh_preserve_attributes = False
me_cube_053.use_mirror_vertex_groups = False
me_cube_053.update()
me_cube_054 = bpy.data.meshes.new('Cube.054')
me_cube_054.from_pydata([(-0.1, -0.1, -0.1), (0.0, 0.0, 1.138), (-0.1, 0.1, -0.1), (0.1, -0.1, -0.1), (0.1, 0.1, -0.1)], [], [(0, 2, 4, 3), (1, 2, 0), (1, 4, 2), (1, 3, 4), (1, 0, 3)])
me_cube_054.materials.append(mat_tree_046)
me_cube_054.use_remesh_preserve_volume = False
me_cube_054.use_remesh_preserve_attributes = False
me_cube_054.use_mirror_vertex_groups = False
me_cube_054.update()
me_cube_055 = bpy.data.meshes.new('Cube.055')
me_cube_055.from_pydata([(-0.1, -0.1, -0.1), (0.0, 0.0, 1.138), (-0.1, 0.1, -0.1), (0.1, -0.1, -0.1), (0.1, 0.1, -0.1)], [], [(0, 2, 4, 3), (1, 2, 0), (1, 4, 2), (1, 3, 4), (1, 0, 3)])
me_cube_055.materials.append(mat_tree_047)
me_cube_055.use_remesh_preserve_volume = False
me_cube_055.use_remesh_preserve_attributes = False
me_cube_055.use_mirror_vertex_groups = False
me_cube_055.update()
me_cube_056 = bpy.data.meshes.new('Cube.056')
me_cube_056.from_pydata([(-0.1, -0.1, -0.1), (0.0, 0.0, 0.7826), (-0.1, 0.1, -0.1), (0.1, -0.1, -0.1), (0.1, 0.1, -0.1)], [], [(0, 2, 4, 3), (1, 2, 0), (1, 4, 2), (1, 3, 4), (1, 0, 3)])
me_cube_056.materials.append(mat_tree_048)
me_cube_056.use_remesh_preserve_volume = False
me_cube_056.use_remesh_preserve_attributes = False
me_cube_056.use_mirror_vertex_groups = False
me_cube_056.update()
me_cube_057 = bpy.data.meshes.new('Cube.057')
me_cube_057.from_pydata([(-0.1, -0.1, -0.1), (0.0, 0.0, 1.138), (-0.1, 0.1, -0.1), (0.1, -0.1, -0.1), (0.1, 0.1, -0.1)], [], [(0, 2, 4, 3), (1, 2, 0), (1, 4, 2), (1, 3, 4), (1, 0, 3)])
me_cube_057.materials.append(mat_tree_049)
me_cube_057.use_remesh_preserve_volume = False
me_cube_057.use_remesh_preserve_attributes = False
me_cube_057.use_mirror_vertex_groups = False
me_cube_057.update()
me_cube_058 = bpy.data.meshes.new('Cube.058')
me_cube_058.from_pydata([(-0.1, -0.1, -0.1), (0.0, 0.0, 1.138), (-0.1, 0.1, -0.1), (0.1, -0.1, -0.1), (0.1, 0.1, -0.1)], [], [(0, 2, 4, 3), (1, 2, 0), (1, 4, 2), (1, 3, 4), (1, 0, 3)])
me_cube_058.materials.append(mat_tree_050)
me_cube_058.use_remesh_preserve_volume = False
me_cube_058.use_remesh_preserve_attributes = False
me_cube_058.use_mirror_vertex_groups = False
me_cube_058.update()
me_cube_059 = bpy.data.meshes.new('Cube.059')
me_cube_059.from_pydata([(-0.1, -0.1, -0.1), (0.0, 0.0, 1.138), (-0.1, 0.1, -0.1), (0.1, -0.1, -0.1), (0.1, 0.1, -0.1)], [], [(0, 2, 4, 3), (1, 2, 0), (1, 4, 2), (1, 3, 4), (1, 0, 3)])
me_cube_059.materials.append(mat_tree_051)
me_cube_059.use_remesh_preserve_volume = False
me_cube_059.use_remesh_preserve_attributes = False
me_cube_059.use_mirror_vertex_groups = False
me_cube_059.update()
me_cube_060 = bpy.data.meshes.new('Cube.060')
me_cube_060.from_pydata([(-0.1, -0.1, -0.1), (0.0, 0.0, 1.138), (-0.1, 0.1, -0.1), (0.1, -0.1, -0.1), (0.1, 0.1, -0.1)], [], [(0, 2, 4, 3), (1, 2, 0), (1, 4, 2), (1, 3, 4), (1, 0, 3)])
me_cube_060.materials.append(mat_tree_052)
me_cube_060.use_remesh_preserve_volume = False
me_cube_060.use_remesh_preserve_attributes = False
me_cube_060.use_mirror_vertex_groups = False
me_cube_060.update()
me_cube_061 = bpy.data.meshes.new('Cube.061')
me_cube_061.from_pydata([(-0.1, -0.1, -0.1), (0.0, 0.0, 0.7826), (-0.1, 0.1, -0.1), (0.1, -0.1, -0.1), (0.1, 0.1, -0.1)], [], [(0, 2, 4, 3), (1, 2, 0), (1, 4, 2), (1, 3, 4), (1, 0, 3)])
me_cube_061.materials.append(mat_tree_053)
me_cube_061.use_remesh_preserve_volume = False
me_cube_061.use_remesh_preserve_attributes = False
me_cube_061.use_mirror_vertex_groups = False
me_cube_061.update()
me_cube_062 = bpy.data.meshes.new('Cube.062')
me_cube_062.from_pydata([(-0.1, -0.1, -0.1), (0.0, 0.0, 1.138), (-0.1, 0.1, -0.1), (0.1, -0.1, -0.1), (0.1, 0.1, -0.1)], [], [(0, 2, 4, 3), (1, 2, 0), (1, 4, 2), (1, 3, 4), (1, 0, 3)])
me_cube_062.materials.append(mat_tree_054)
me_cube_062.use_remesh_preserve_volume = False
me_cube_062.use_remesh_preserve_attributes = False
me_cube_062.use_mirror_vertex_groups = False
me_cube_062.update()
me_cube_063 = bpy.data.meshes.new('Cube.063')
me_cube_063.from_pydata([(-0.1, -0.1, -0.1), (0.0, 0.0, 1.138), (-0.1, 0.1, -0.1), (0.1, -0.1, -0.1), (0.1, 0.1, -0.1)], [], [(0, 2, 4, 3), (1, 2, 0), (1, 4, 2), (1, 3, 4), (1, 0, 3)])
me_cube_063.materials.append(mat_tree_055)
me_cube_063.use_remesh_preserve_volume = False
me_cube_063.use_remesh_preserve_attributes = False
me_cube_063.use_mirror_vertex_groups = False
me_cube_063.update()
me_cube_064 = bpy.data.meshes.new('Cube.064')
me_cube_064.from_pydata([(-0.1, -0.1, -0.1), (0.0, 0.0, 1.138), (-0.1, 0.1, -0.1), (0.1, -0.1, -0.1), (0.1, 0.1, -0.1)], [], [(0, 2, 4, 3), (1, 2, 0), (1, 4, 2), (1, 3, 4), (1, 0, 3)])
me_cube_064.materials.append(mat_tree_056)
me_cube_064.use_remesh_preserve_volume = False
me_cube_064.use_remesh_preserve_attributes = False
me_cube_064.use_mirror_vertex_groups = False
me_cube_064.update()
me_cube_065 = bpy.data.meshes.new('Cube.065')
me_cube_065.from_pydata([(-0.1, -0.1, -0.1), (0.0, 0.0, 1.138), (-0.1, 0.1, -0.1), (0.1, -0.1, -0.1), (0.1, 0.1, -0.1)], [], [(0, 2, 4, 3), (1, 2, 0), (1, 4, 2), (1, 3, 4), (1, 0, 3)])
me_cube_065.materials.append(mat_tree_057)
me_cube_065.use_remesh_preserve_volume = False
me_cube_065.use_remesh_preserve_attributes = False
me_cube_065.use_mirror_vertex_groups = False
me_cube_065.update()
me_cube_066 = bpy.data.meshes.new('Cube.066')
me_cube_066.from_pydata([(-0.1, -0.1, -0.1), (0.0, 0.0, 0.7826), (-0.1, 0.1, -0.1), (0.1, -0.1, -0.1), (0.1, 0.1, -0.1)], [], [(0, 2, 4, 3), (1, 2, 0), (1, 4, 2), (1, 3, 4), (1, 0, 3)])
me_cube_066.materials.append(mat_tree_058)
me_cube_066.use_remesh_preserve_volume = False
me_cube_066.use_remesh_preserve_attributes = False
me_cube_066.use_mirror_vertex_groups = False
me_cube_066.update()

# ---- objects
ob_cube = bpy.data.objects.new('Cube', me_cube_008)
ob_tile_default = bpy.data.objects.new('Tile Default', me_plane)
ob_lamp = bpy.data.objects.new('Lamp', light_lamp)
ob_camera = bpy.data.objects.new('Camera', cam_camera)
ob_cube_001 = bpy.data.objects.new('Cube.001', me_cube_009)
ob_cube_002 = bpy.data.objects.new('Cube.002', me_cube_010)
ob_cube_003 = bpy.data.objects.new('Cube.003', me_cube_011)
ob_cube_004 = bpy.data.objects.new('Cube.004', me_cube_012)
ob_cube_005 = bpy.data.objects.new('Cube.005', me_cube_013)
ob_cube_006 = bpy.data.objects.new('Cube.006', me_cube_014)
ob_cube_007 = bpy.data.objects.new('Cube.007', me_cube_015)
ob_cube_008 = bpy.data.objects.new('Cube.008', me_cube_016)
ob_cube_009 = bpy.data.objects.new('Cube.009', me_cube_017)
ob_cube_010 = bpy.data.objects.new('Cube.010', me_cube_018)
ob_cube_011 = bpy.data.objects.new('Cube.011', me_cube_019)
ob_cube_012 = bpy.data.objects.new('Cube.012', me_cube_020)
ob_cube_013 = bpy.data.objects.new('Cube.013', me_cube_021)
ob_cube_014 = bpy.data.objects.new('Cube.014', me_cube_022)
ob_cube_015 = bpy.data.objects.new('Cube.015', me_cube_023)
ob_cube_016 = bpy.data.objects.new('Cube.016', me_cube_024)
ob_cube_017 = bpy.data.objects.new('Cube.017', me_cube_025)
ob_cube_018 = bpy.data.objects.new('Cube.018', me_cube_026)
ob_cube_019 = bpy.data.objects.new('Cube.019', me_cube_027)
ob_cube_020 = bpy.data.objects.new('Cube.020', me_cube_028)
ob_cube_021 = bpy.data.objects.new('Cube.021', me_cube_029)
ob_cube_022 = bpy.data.objects.new('Cube.022', me_cube_030)
ob_cube_023 = bpy.data.objects.new('Cube.023', me_cube_031)
ob_cube_024 = bpy.data.objects.new('Cube.024', me_cube_032)
ob_cube_025 = bpy.data.objects.new('Cube.025', me_cube_033)
ob_cube_026 = bpy.data.objects.new('Cube.026', me_cube_034)
ob_cube_027 = bpy.data.objects.new('Cube.027', me_cube_035)
ob_cube_028 = bpy.data.objects.new('Cube.028', me_cube_036)
ob_cube_029 = bpy.data.objects.new('Cube.029', me_cube_037)
ob_cube_030 = bpy.data.objects.new('Cube.030', me_cube_038)
ob_cube_031 = bpy.data.objects.new('Cube.031', me_cube_039)
ob_cube_032 = bpy.data.objects.new('Cube.032', me_cube_040)
ob_cube_033 = bpy.data.objects.new('Cube.033', me_cube_041)
ob_cube_034 = bpy.data.objects.new('Cube.034', me_cube_042)
ob_cube_035 = bpy.data.objects.new('Cube.035', me_cube_043)
ob_cube_036 = bpy.data.objects.new('Cube.036', me_cube_044)
ob_cube_037 = bpy.data.objects.new('Cube.037', me_cube_045)
ob_cube_038 = bpy.data.objects.new('Cube.038', me_cube_046)
ob_cube_039 = bpy.data.objects.new('Cube.039', me_cube_047)
ob_cube_040 = bpy.data.objects.new('Cube.040', me_cube_048)
ob_cube_041 = bpy.data.objects.new('Cube.041', me_cube_049)
ob_cube_042 = bpy.data.objects.new('Cube.042', me_cube_050)
ob_cube_043 = bpy.data.objects.new('Cube.043', me_cube_051)
ob_cube_044 = bpy.data.objects.new('Cube.044', me_cube_052)
ob_cube_045 = bpy.data.objects.new('Cube.045', me_cube_053)
ob_cube_046 = bpy.data.objects.new('Cube.046', me_cube_054)
ob_cube_047 = bpy.data.objects.new('Cube.047', me_cube_055)
ob_cube_048 = bpy.data.objects.new('Cube.048', me_cube_056)
ob_cube_049 = bpy.data.objects.new('Cube.049', me_cube_057)
ob_cube_050 = bpy.data.objects.new('Cube.050', me_cube_058)
ob_cube_051 = bpy.data.objects.new('Cube.051', me_cube_059)
ob_cube_052 = bpy.data.objects.new('Cube.052', me_cube_060)
ob_cube_053 = bpy.data.objects.new('Cube.053', me_cube_061)
ob_cube_054 = bpy.data.objects.new('Cube.054', me_cube_062)
ob_cube_055 = bpy.data.objects.new('Cube.055', me_cube_063)
ob_cube_056 = bpy.data.objects.new('Cube.056', me_cube_064)
ob_cube_057 = bpy.data.objects.new('Cube.057', me_cube_065)
ob_cube_058 = bpy.data.objects.new('Cube.058', me_cube_066)

# ---- transforms, parenting, visibility, modifiers, constraints
ob_cube.location = (0.02628, -0.03213, 0.0393)
ob_cube.scale = (0.389, 0.389, 0.389)
ob_cube.lineart.crease_threshold = 0.0
ob_tile_default.location = (0.0, 0.0, 0.0)
ob_tile_default.scale = (0.5, 0.5, 1.0)
ob_tile_default.hide_select = True
ob_tile_default.lineart.crease_threshold = 0.0
ob_lamp.location = (4.076, 1.005, 5.904)
ob_lamp.rotation_euler = (0.6503, 0.05522, 1.866)
ob_lamp.lock_rotations_4d = False
ob_lamp.empty_display_type = 'ARROWS'
ob_lamp.color = (0.0, 0.0, 0.0, 0.0)
ob_lamp.hide_select = True
ob_lamp.lineart.crease_threshold = 0.0
ob_camera.location = (1.823, -1.854, 1.522)
ob_camera.rotation_euler = (1.109, 0.01082, 0.8149)
ob_camera.lock_rotations_4d = False
ob_camera.empty_display_type = 'ARROWS'
ob_camera.color = (0.0, 0.0, 0.0, 0.0)
ob_camera.hide_viewport = True
ob_camera.hide_select = True
ob_camera.display_type = 'WIRE'
ob_camera.lineart.crease_threshold = 0.0
ob_cube_001.location = (-0.1185, -0.1017, 0.02952)
ob_cube_001.rotation_euler = (0.0, -0.0, -0.6776)
ob_cube_001.scale = (0.3223, 0.3223, 0.3223)
ob_cube_001.lineart.crease_threshold = 0.0
ob_cube_002.location = (-0.01453, -0.1235, 0.02659)
ob_cube_002.rotation_euler = (0.0, -0.0, 1.076)
ob_cube_002.scale = (0.2805, 0.2805, 0.2805)
ob_cube_002.lineart.crease_threshold = 0.0
ob_cube_003.location = (-0.109, 0.0, 0.02219)
ob_cube_003.rotation_euler = (0.0, -0.0, 0.02073)
ob_cube_003.scale = (0.2515, 0.2515, 0.2515)
ob_cube_003.lineart.crease_threshold = 0.0
ob_cube_004.location = (0.109, -0.02907, 0.02463)
ob_cube_004.rotation_euler = (0.0, -0.0, -0.4306)
ob_cube_004.scale = (0.2378, 0.2378, 0.2378)
ob_cube_004.lineart.crease_threshold = 0.0
ob_cube_005.location = (0.0, 0.3493, 0.0393)
ob_cube_005.scale = (0.389, 0.389, 0.389)
ob_cube_005.lineart.crease_threshold = 0.0
ob_cube_006.location = (0.111, 0.2938, 0.02105)
ob_cube_006.rotation_euler = (0.0, -0.0, 0.7197)
ob_cube_006.scale = (0.2314, 0.2314, 0.2314)
ob_cube_006.lineart.crease_threshold = 0.0
ob_cube_007.location = (-0.02044, 0.2529, 0.02916)
ob_cube_007.rotation_euler = (0.0, -0.0, 0.5772)
ob_cube_007.scale = (0.3074, 0.3074, 0.3074)
ob_cube_007.lineart.crease_threshold = 0.0
ob_cube_008.location = (-0.1577, 0.434, 0.0393)
ob_cube_008.rotation_euler = (0.0, -0.0, -0.8765)
ob_cube_008.scale = (0.389, 0.389, 0.389)
ob_cube_008.lineart.crease_threshold = 0.0
ob_cube_009.location = (0.2745, 0.3639, 0.02916)
ob_cube_009.rotation_euler = (0.0, -0.0, 0.3991)
ob_cube_009.scale = (0.3036, 0.3036, 0.3036)
ob_cube_009.lineart.crease_threshold = 0.0
ob_cube_010.location = (-0.2203, 0.1845, 0.02952)
ob_cube_010.rotation_euler = (0.0, -0.0, -2.34)
ob_cube_010.scale = (0.3223, 0.3223, 0.3223)
ob_cube_010.lineart.crease_threshold = 0.0
ob_cube_011.location = (-0.2515, 0.08294, 0.02659)
ob_cube_011.rotation_euler = (0.0, -0.0, -0.5866)
ob_cube_011.scale = (0.2805, 0.2805, 0.2805)
ob_cube_011.lineart.crease_threshold = 0.0
ob_cube_012.location = (-0.1199, 0.1657, 0.02219)
ob_cube_012.rotation_euler = (0.0, -0.0, -1.642)
ob_cube_012.scale = (0.2515, 0.2515, 0.2515)
ob_cube_012.lineart.crease_threshold = 0.0
ob_cube_013.location = (-0.1658, 0.04767, 0.02463)
ob_cube_013.rotation_euler = (0.0, -0.0, -2.093)
ob_cube_013.scale = (0.2378, 0.2378, 0.2378)
ob_cube_013.lineart.crease_threshold = 0.0
ob_cube_014.location = (0.218, 0.0253, 0.0393)
ob_cube_014.rotation_euler = (0.0, -0.0, -1.662)
ob_cube_014.scale = (0.389, 0.389, 0.389)
ob_cube_014.lineart.crease_threshold = 0.0
ob_cube_015.location = (0.1526, -0.08015, 0.02105)
ob_cube_015.rotation_euler = (0.0, -0.0, -0.9425)
ob_cube_015.scale = (0.2314, 0.2314, 0.2314)
ob_cube_015.lineart.crease_threshold = 0.0
ob_cube_016.location = (0.1239, 0.05445, 0.02916)
ob_cube_016.rotation_euler = (0.0, -0.0, -1.085)
ob_cube_016.scale = (0.3074, 0.3074, 0.3074)
ob_cube_016.lineart.crease_threshold = 0.0
ob_cube_017.location = (0.3167, 0.1746, 0.0393)
ob_cube_017.rotation_euler = (0.0, -0.0, -2.539)
ob_cube_017.scale = (0.389, 0.389, 0.389)
ob_cube_017.lineart.crease_threshold = 0.0
ob_cube_018.location = (0.2075, -0.2494, 0.02916)
ob_cube_018.rotation_euler = (0.0, -0.0, -1.263)
ob_cube_018.scale = (0.3036, 0.3036, 0.3036)
ob_cube_018.lineart.crease_threshold = 0.0
ob_cube_019.location = (-0.3989, -0.4084, 0.02952)
ob_cube_019.rotation_euler = (0.0, -0.0, -0.6776)
ob_cube_019.scale = (0.3223, 0.3223, 0.3223)
ob_cube_019.lineart.crease_threshold = 0.0
ob_cube_020.location = (-0.2949, -0.4302, 0.02659)
ob_cube_020.rotation_euler = (0.0, -0.0, 1.076)
ob_cube_020.scale = (0.2805, 0.2805, 0.2805)
ob_cube_020.lineart.crease_threshold = 0.0
ob_cube_021.location = (-0.331, -0.2336, 0.02219)
ob_cube_021.rotation_euler = (0.0, -0.0, 0.02073)
ob_cube_021.scale = (0.2515, 0.2515, 0.2515)
ob_cube_021.lineart.crease_threshold = 0.0
ob_cube_022.location = (-0.1714, -0.3357, 0.02463)
ob_cube_022.rotation_euler = (0.0, -0.0, -0.4306)
ob_cube_022.scale = (0.2378, 0.2378, 0.2378)
ob_cube_022.lineart.crease_threshold = 0.0
ob_cube_023.location = (-0.2161, -0.1151, 0.0393)
ob_cube_023.scale = (0.389, 0.389, 0.389)
ob_cube_023.lineart.crease_threshold = 0.0
ob_cube_024.location = (-0.1694, -0.01285, 0.02105)
ob_cube_024.rotation_euler = (0.0, -0.0, 0.7197)
ob_cube_024.scale = (0.2314, 0.2314, 0.2314)
ob_cube_024.lineart.crease_threshold = 0.0
ob_cube_025.location = (-0.3008, -0.05374, 0.02916)
ob_cube_025.rotation_euler = (0.0, -0.0, 0.5772)
ob_cube_025.scale = (0.3074, 0.3074, 0.3074)
ob_cube_025.lineart.crease_threshold = 0.0
ob_cube_026.location = (-0.3738, 0.212, 0.0393)
ob_cube_026.rotation_euler = (0.0, -0.0, -0.8765)
ob_cube_026.scale = (0.389, 0.389, 0.389)
ob_cube_026.lineart.crease_threshold = 0.0
ob_cube_027.location = (-0.005841, 0.05724, 0.02916)
ob_cube_027.rotation_euler = (0.0, -0.0, 0.3991)
ob_cube_027.scale = (0.3036, 0.3036, 0.3036)
ob_cube_027.lineart.crease_threshold = 0.0
ob_cube_028.location = (0.08882, -0.1748, 0.02952)
ob_cube_028.rotation_euler = (0.0, -0.0, -0.6776)
ob_cube_028.scale = (0.3223, 0.3223, 0.3223)
ob_cube_028.lineart.crease_threshold = 0.0
ob_cube_029.location = (0.3141, 0.02681, 0.02952)
ob_cube_029.rotation_euler = (0.0, -0.0, -2.34)
ob_cube_029.scale = (0.3223, 0.3223, 0.3223)
ob_cube_029.lineart.crease_threshold = 0.0
ob_cube_030.location = (0.2829, -0.07477, 0.02659)
ob_cube_030.rotation_euler = (0.0, -0.0, -0.5866)
ob_cube_030.scale = (0.2805, 0.2805, 0.2805)
ob_cube_030.lineart.crease_threshold = 0.0
ob_cube_031.location = (0.4146, 0.008032, 0.02219)
ob_cube_031.rotation_euler = (0.0, -0.0, -1.642)
ob_cube_031.scale = (0.2515, 0.2515, 0.2515)
ob_cube_031.lineart.crease_threshold = 0.0
ob_cube_032.location = (0.3686, -0.11, 0.02463)
ob_cube_032.rotation_euler = (0.0, -0.0, -2.093)
ob_cube_032.scale = (0.2378, 0.2378, 0.2378)
ob_cube_032.lineart.crease_threshold = 0.0
ob_cube_033.location = (0.3651, -0.1706, 0.02105)
ob_cube_033.rotation_euler = (0.0, -0.0, 0.7197)
ob_cube_033.scale = (0.2314, 0.2314, 0.2314)
ob_cube_033.lineart.crease_threshold = 0.0
ob_cube_034.location = (-0.3547, 0.4386, 0.02952)
ob_cube_034.rotation_euler = (0.0, -0.0, -2.34)
ob_cube_034.scale = (0.3223, 0.3223, 0.3223)
ob_cube_034.lineart.crease_threshold = 0.0
ob_cube_035.location = (-0.3859, 0.337, 0.02659)
ob_cube_035.rotation_euler = (0.0, -0.0, -0.5866)
ob_cube_035.scale = (0.2805, 0.2805, 0.2805)
ob_cube_035.lineart.crease_threshold = 0.0
ob_cube_036.location = (-0.2542, 0.4198, 0.02219)
ob_cube_036.rotation_euler = (0.0, -0.0, -1.642)
ob_cube_036.scale = (0.2515, 0.2515, 0.2515)
ob_cube_036.lineart.crease_threshold = 0.0
ob_cube_037.location = (-0.3002, 0.3018, 0.02463)
ob_cube_037.rotation_euler = (0.0, -0.0, -2.093)
ob_cube_037.scale = (0.2378, 0.2378, 0.2378)
ob_cube_037.lineart.crease_threshold = 0.0
ob_cube_038.location = (-0.3037, 0.2412, 0.02105)
ob_cube_038.rotation_euler = (0.0, -0.0, 0.7197)
ob_cube_038.scale = (0.2314, 0.2314, 0.2314)
ob_cube_038.lineart.crease_threshold = 0.0
ob_cube_039.location = (0.03345, -0.313, 0.02952)
ob_cube_039.rotation_euler = (0.0, 0.0, -4.856)
ob_cube_039.scale = (0.3223, 0.3223, 0.3223)
ob_cube_039.lineart.crease_threshold = 0.0
ob_cube_040.location = (-0.0007547, -0.2124, 0.02659)
ob_cube_040.rotation_euler = (0.0, -0.0, -3.102)
ob_cube_040.scale = (0.2805, 0.2805, 0.2805)
ob_cube_040.lineart.crease_threshold = 0.0
ob_cube_041.location = (-0.05897, -0.3566, 0.02219)
ob_cube_041.rotation_euler = (0.0, 0.0, -4.157)
ob_cube_041.scale = (0.2515, 0.2515, 0.2515)
ob_cube_041.lineart.crease_threshold = 0.0
ob_cube_042.location = (-0.09089, -0.234, 0.02463)
ob_cube_042.rotation_euler = (0.0, 0.0, -4.609)
ob_cube_042.scale = (0.2378, 0.2378, 0.2378)
ob_cube_042.lineart.crease_threshold = 0.0
ob_cube_043.location = (-0.1234, -0.1829, 0.02105)
ob_cube_043.rotation_euler = (0.0, -0.0, -1.796)
ob_cube_043.scale = (0.2314, 0.2314, 0.2314)
ob_cube_043.lineart.crease_threshold = 0.0
ob_cube_044.location = (0.446, -0.3648, 0.02952)
ob_cube_044.rotation_euler = (0.0, -0.0, -5.037)
ob_cube_044.scale = (0.3223, 0.3223, 0.3223)
ob_cube_044.lineart.crease_threshold = 0.0
ob_cube_045.location = (0.4305, -0.2597, 0.02659)
ob_cube_045.rotation_euler = (0.0, 0.0, -3.284)
ob_cube_045.scale = (0.2805, 0.2805, 0.2805)
ob_cube_045.lineart.crease_threshold = 0.0
ob_cube_046.location = (0.3472, -0.391, 0.02219)
ob_cube_046.rotation_euler = (0.0, -0.0, -4.339)
ob_cube_046.scale = (0.2515, 0.2515, 0.2515)
ob_cube_046.lineart.crease_threshold = 0.0
ob_cube_047.location = (0.3379, -0.2647, 0.02463)
ob_cube_047.rotation_euler = (0.0, -0.0, -4.79)
ob_cube_047.scale = (0.2378, 0.2378, 0.2378)
ob_cube_047.lineart.crease_threshold = 0.0
ob_cube_048.location = (0.3152, -0.2085, 0.02105)
ob_cube_048.rotation_euler = (0.0, 0.0, -1.977)
ob_cube_048.scale = (0.2314, 0.2314, 0.2314)
ob_cube_048.lineart.crease_threshold = 0.0
ob_cube_049.location = (0.454, 0.3295, 0.02952)
ob_cube_049.rotation_euler = (0.0, 0.0, -4.856)
ob_cube_049.scale = (0.3223, 0.3223, 0.3223)
ob_cube_049.lineart.crease_threshold = 0.0
ob_cube_050.location = (0.4198, 0.4301, 0.02659)
ob_cube_050.rotation_euler = (0.0, -0.0, -3.102)
ob_cube_050.scale = (0.2805, 0.2805, 0.2805)
ob_cube_050.lineart.crease_threshold = 0.0
ob_cube_051.location = (0.3616, 0.2859, 0.02219)
ob_cube_051.rotation_euler = (0.0, 0.0, -4.157)
ob_cube_051.scale = (0.2515, 0.2515, 0.2515)
ob_cube_051.lineart.crease_threshold = 0.0
ob_cube_052.location = (0.3297, 0.4085, 0.02463)
ob_cube_052.rotation_euler = (0.0, 0.0, -4.609)
ob_cube_052.scale = (0.2378, 0.2378, 0.2378)
ob_cube_052.lineart.crease_threshold = 0.0
ob_cube_053.location = (0.2971, 0.4597, 0.02105)
ob_cube_053.rotation_euler = (0.0, -0.0, -1.796)
ob_cube_053.scale = (0.2314, 0.2314, 0.2314)
ob_cube_053.lineart.crease_threshold = 0.0
ob_cube_054.location = (-0.4463, 0.00432, 0.02952)
ob_cube_054.rotation_euler = (0.0, -0.0, -2.051)
ob_cube_054.scale = (0.3223, 0.3223, 0.3223)
ob_cube_054.lineart.crease_threshold = 0.0
ob_cube_055.location = (-0.4473, -0.1019, 0.02659)
ob_cube_055.rotation_euler = (0.0, 0.0, -0.2975)
ob_cube_055.scale = (0.2805, 0.2805, 0.2805)
ob_cube_055.lineart.crease_threshold = 0.0
ob_cube_056.location = (-0.3447, 0.01495, 0.02219)
ob_cube_056.rotation_euler = (0.0, -0.0, -1.352)
ob_cube_056.scale = (0.2515, 0.2515, 0.2515)
ob_cube_056.lineart.crease_threshold = 0.0
ob_cube_057.location = (-0.355, -0.1113, 0.02463)
ob_cube_057.rotation_euler = (0.0, -0.0, -1.804)
ob_cube_057.scale = (0.2378, 0.2378, 0.2378)
ob_cube_057.lineart.crease_threshold = 0.0
ob_cube_058.location = (-0.3412, -0.1703, 0.02105)
ob_cube_058.rotation_euler = (0.0, 0.0, 1.009)
ob_cube_058.scale = (0.2314, 0.2314, 0.2314)
ob_cube_058.lineart.crease_threshold = 0.0

# ---- collection membership
col_collection_1.objects.link(ob_cube)
col_collection_1.objects.link(ob_tile_default)
col_collection_1.objects.link(ob_lamp)
col_collection_1.objects.link(ob_camera)
col_collection_1.objects.link(ob_cube_001)
col_collection_1.objects.link(ob_cube_002)
col_collection_1.objects.link(ob_cube_003)
col_collection_1.objects.link(ob_cube_004)
col_collection_1.objects.link(ob_cube_005)
col_collection_1.objects.link(ob_cube_006)
col_collection_1.objects.link(ob_cube_007)
col_collection_1.objects.link(ob_cube_008)
col_collection_1.objects.link(ob_cube_009)
col_collection_1.objects.link(ob_cube_010)
col_collection_1.objects.link(ob_cube_011)
col_collection_1.objects.link(ob_cube_012)
col_collection_1.objects.link(ob_cube_013)
col_collection_1.objects.link(ob_cube_014)
col_collection_1.objects.link(ob_cube_015)
col_collection_1.objects.link(ob_cube_016)
col_collection_1.objects.link(ob_cube_017)
col_collection_1.objects.link(ob_cube_018)
col_collection_1.objects.link(ob_cube_019)
col_collection_1.objects.link(ob_cube_020)
col_collection_1.objects.link(ob_cube_021)
col_collection_1.objects.link(ob_cube_022)
col_collection_1.objects.link(ob_cube_023)
col_collection_1.objects.link(ob_cube_024)
col_collection_1.objects.link(ob_cube_025)
col_collection_1.objects.link(ob_cube_026)
col_collection_1.objects.link(ob_cube_027)
col_collection_1.objects.link(ob_cube_028)
col_collection_1.objects.link(ob_cube_029)
col_collection_1.objects.link(ob_cube_030)
col_collection_1.objects.link(ob_cube_031)
col_collection_1.objects.link(ob_cube_032)
col_collection_1.objects.link(ob_cube_033)
col_collection_1.objects.link(ob_cube_034)
col_collection_1.objects.link(ob_cube_035)
col_collection_1.objects.link(ob_cube_036)
col_collection_1.objects.link(ob_cube_037)
col_collection_1.objects.link(ob_cube_038)
col_collection_1.objects.link(ob_cube_039)
col_collection_1.objects.link(ob_cube_040)
col_collection_1.objects.link(ob_cube_041)
col_collection_1.objects.link(ob_cube_042)
col_collection_1.objects.link(ob_cube_043)
col_collection_1.objects.link(ob_cube_044)
col_collection_1.objects.link(ob_cube_045)
col_collection_1.objects.link(ob_cube_046)
col_collection_1.objects.link(ob_cube_047)
col_collection_1.objects.link(ob_cube_048)
col_collection_1.objects.link(ob_cube_049)
col_collection_1.objects.link(ob_cube_050)
col_collection_1.objects.link(ob_cube_051)
col_collection_1.objects.link(ob_cube_052)
col_collection_1.objects.link(ob_cube_053)
col_collection_1.objects.link(ob_cube_054)
col_collection_1.objects.link(ob_cube_055)
col_collection_1.objects.link(ob_cube_056)
col_collection_1.objects.link(ob_cube_057)
col_collection_1.objects.link(ob_cube_058)

# ---- scene / render settings (as saved in the file)
scene.camera = ob_camera
scene.frame_start = 1; scene.frame_end = 250; scene.frame_set(1)
scene.render.engine = 'BLENDER_EEVEE_NEXT'
scene.render.resolution_percentage = 50
scene.render.dither_intensity = 0.0
scene.cycles.use_denoising = False
scene.cycles.samples = 10
scene.cycles.sampling_pattern = 'TABULATED_SOBOL'
scene.cycles.light_sampling_threshold = 0.0
scene.cycles.use_adaptive_sampling = False
scene.cycles.use_light_tree = False
scene.cycles.blur_glossy = 0.0
scene.cycles.pixel_filter_type = 'GAUSSIAN'
scene.cycles.sample_clamp_indirect = 0.0
scene.view_settings.view_transform = 'Standard'
bpy.context.view_layer.update()
